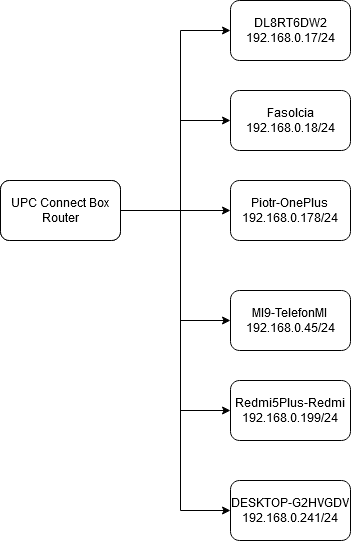

The diagram above was exported from draw.io. Its source (the exported page's mxGraphModel, read from the mxfile embedded in the PNG):
<mxGraphModel dx="429" dy="471" grid="1" gridSize="10" guides="1" tooltips="1" connect="1" arrows="1" fold="1" page="1" pageScale="1" pageWidth="827" pageHeight="1169" math="0" shadow="0">
  <root>
    <mxCell id="0" />
    <mxCell id="1" parent="0" />
    <mxCell id="2" value="UPC Connect Box Router" style="rounded=1;whiteSpace=wrap;html=1;" vertex="1" parent="1">
      <mxGeometry x="70" y="240" width="120" height="60" as="geometry" />
    </mxCell>
    <mxCell id="3" value="" style="edgeStyle=orthogonalEdgeStyle;rounded=0;orthogonalLoop=1;jettySize=auto;html=1;entryX=0;entryY=0.5;entryDx=0;entryDy=0;" edge="1" source="9" target="13" parent="1">
      <mxGeometry relative="1" as="geometry">
        <Array as="points">
          <mxPoint x="250" y="270" />
          <mxPoint x="250" y="180" />
        </Array>
      </mxGeometry>
    </mxCell>
    <mxCell id="4" style="edgeStyle=orthogonalEdgeStyle;rounded=0;orthogonalLoop=1;jettySize=auto;html=1;entryX=0;entryY=0.5;entryDx=0;entryDy=0;" edge="1" source="9" target="15" parent="1">
      <mxGeometry relative="1" as="geometry" />
    </mxCell>
    <mxCell id="5" value="" style="edgeStyle=orthogonalEdgeStyle;rounded=0;orthogonalLoop=1;jettySize=auto;html=1;" edge="1" source="9" target="12" parent="1">
      <mxGeometry relative="1" as="geometry">
        <Array as="points">
          <mxPoint x="250" y="270" />
          <mxPoint x="250" y="380" />
        </Array>
      </mxGeometry>
    </mxCell>
    <mxCell id="6" style="edgeStyle=orthogonalEdgeStyle;rounded=0;orthogonalLoop=1;jettySize=auto;html=1;entryX=0;entryY=0.5;entryDx=0;entryDy=0;" edge="1" source="9" target="14" parent="1">
      <mxGeometry relative="1" as="geometry">
        <Array as="points">
          <mxPoint x="250" y="270" />
          <mxPoint x="250" y="90" />
        </Array>
      </mxGeometry>
    </mxCell>
    <mxCell id="7" value="" style="edgeStyle=orthogonalEdgeStyle;rounded=0;orthogonalLoop=1;jettySize=auto;html=1;" edge="1" source="9" target="11" parent="1">
      <mxGeometry relative="1" as="geometry">
        <Array as="points">
          <mxPoint x="250" y="270" />
          <mxPoint x="250" y="470" />
        </Array>
      </mxGeometry>
    </mxCell>
    <mxCell id="8" value="" style="edgeStyle=orthogonalEdgeStyle;rounded=0;orthogonalLoop=1;jettySize=auto;html=1;" edge="1" source="9" target="10" parent="1">
      <mxGeometry relative="1" as="geometry">
        <Array as="points">
          <mxPoint x="250" y="270" />
          <mxPoint x="250" y="570" />
        </Array>
      </mxGeometry>
    </mxCell>
    <mxCell id="9" value="UPC Connect Box Router" style="rounded=1;whiteSpace=wrap;html=1;" vertex="1" parent="1">
      <mxGeometry x="70" y="240" width="120" height="60" as="geometry" />
    </mxCell>
    <mxCell id="10" value="&lt;div&gt;DESKTOP-G2HVGDV&lt;br&gt;&lt;/div&gt;&lt;div&gt;192.168.0.241/24&lt;/div&gt;" style="rounded=1;whiteSpace=wrap;html=1;" vertex="1" parent="1">
      <mxGeometry x="300" y="540" width="120" height="60" as="geometry" />
    </mxCell>
    <mxCell id="11" value="&lt;div&gt;Redmi5Plus-Redmi&lt;br&gt;&lt;/div&gt;&lt;div&gt;192.168.0.199/24&lt;/div&gt;" style="rounded=1;whiteSpace=wrap;html=1;" vertex="1" parent="1">
      <mxGeometry x="300" y="440" width="120" height="60" as="geometry" />
    </mxCell>
    <mxCell id="12" value="&lt;div&gt;MI9-TelefonMI&lt;br&gt;&lt;/div&gt;&lt;div&gt;192.168.0.45/24&lt;/div&gt;" style="rounded=1;whiteSpace=wrap;html=1;" vertex="1" parent="1">
      <mxGeometry x="300" y="350" width="120" height="60" as="geometry" />
    </mxCell>
    <mxCell id="13" value="&lt;div&gt;Fasolcia&lt;/div&gt;&lt;div&gt;192.168.0.18/24&lt;/div&gt;" style="rounded=1;whiteSpace=wrap;html=1;" vertex="1" parent="1">
      <mxGeometry x="300" y="150" width="120" height="60" as="geometry" />
    </mxCell>
    <mxCell id="14" value="&lt;div&gt;DL8RT6DW2&lt;/div&gt;192.168.0.17/24" style="rounded=1;whiteSpace=wrap;html=1;" vertex="1" parent="1">
      <mxGeometry x="300" y="60" width="120" height="60" as="geometry" />
    </mxCell>
    <mxCell id="15" value="&lt;div&gt;Piotr-OnePlus&lt;br&gt;&lt;/div&gt;&lt;div&gt;192.168.0.178/24&lt;/div&gt;" style="rounded=1;whiteSpace=wrap;html=1;" vertex="1" parent="1">
      <mxGeometry x="300" y="240" width="120" height="60" as="geometry" />
    </mxCell>
  </root>
</mxGraphModel>